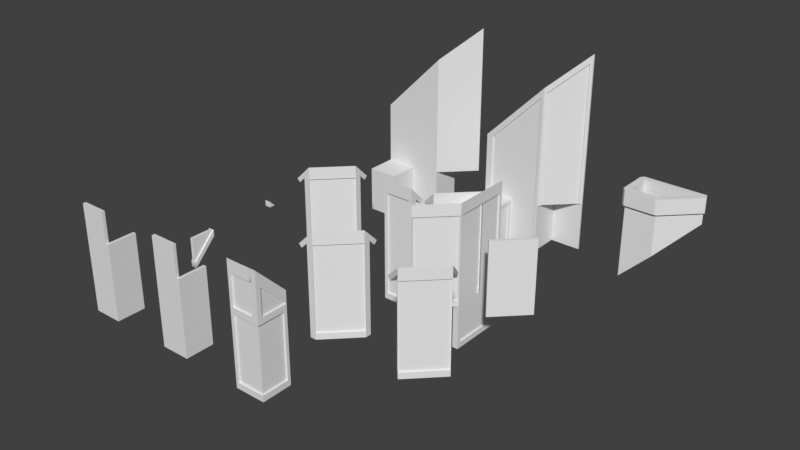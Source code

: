 # Source: sorcerer_room_exterior.blend  (saved by Blender 2.79.0; exported with 4.5.12 LTS)
import bpy
from mathutils import Matrix  # noqa: F401  (used for matrix-valued properties, if any)

bpy.ops.wm.read_factory_settings(use_empty=True)
scene = bpy.context.scene
scene.name = 'Scene'

# ---- collections
col_collection_1 = bpy.data.collections.new('Collection 1'); scene.collection.children.link(col_collection_1)
col_collection_20 = bpy.data.collections.new('Collection 20'); scene.collection.children.link(col_collection_20)
col_collection_20.hide_render = True
col_collection_20.hide_viewport = True

# ---- materials (node trees are filled in below, after node groups)
mat_wall = bpy.data.materials.new('Wall')
mat_wood = bpy.data.materials.new('Wood')
mat_stone = bpy.data.materials.new('Stone')
mat_roofred = bpy.data.materials.new('RoofRed')
mat_wood_1 = bpy.data.materials.new('Wood')
mat_wall_1 = bpy.data.materials.new('Wall')
mat_stone_1 = bpy.data.materials.new('Stone')
mat_roofred_1 = bpy.data.materials.new('RoofRed')
mat_stonedark = bpy.data.materials.new('StoneDark')

# ---- material node trees

# ---- world
world_world = bpy.data.worlds.new('World'); scene.world = world_world
world_world.color = (0.05088, 0.05088, 0.05088)
world_world.use_sun_shadow = False
world_world.sun_shadow_jitter_overblur = 0.0
world_world.cycles.sampling_method = 'MANUAL'

# ---- meshes
me_sr_fireplacewall_3x2x6_5_b = bpy.data.meshes.new('_sr_FirePlaceWall_3x2x6.5_B')
me_sr_fireplacewall_3x2x6_5_b.from_pydata([(0.0, -1.0, 0.0), (0.0, 0.0, 0.0), (2.0, 0.0, 5.5), (1.0, -1.0, 0.0), (1.9, -1.0, 5.159), (0.0, -2.0, 0.0), (2.0, 0.0, 1.6), (1.9, -1.0, 1.6), (1.0, -2.0, 0.0), (2.0, 0.0, 0.0), (1.9, -1.0, 0.0), (0.0, 0.0, 3.5), (0.1, -1.0, 3.359), (2.929, -0.07071, 6.207), (2.929, -0.07071, 1.6), (0.1, -1.0, 1.5), (1.0, -1.1, 1.4), (0.1, -2.0, 1.4), (0.9, -2.0, 1.4), (0.1, -2.0, 0.0), (0.9, -2.0, 0.0), (0.0, -2.0, 1.5), (1.0, -1.9, 1.4), (1.0, -1.9, 0.0), (1.0, -1.1, 0.0), (1.0, -1.0, 1.5), (1.0, -2.0, 1.5), (0.1, -1.95, 0.0), (0.9, -1.95, 0.0), (0.1, -1.95, 1.4), (0.9, -1.95, 1.4), (0.95, -1.1, 0.0), (0.95, -1.9, 0.0), (0.95, -1.1, 1.4), (0.95, -1.9, 1.4), (2.0, -1.0, 0.0), (2.071, -0.9293, 1.6), (2.071, -0.9293, 5.348), (0.0, -1.0, 3.5), (0.0, -1.0, 1.5), (1.9, -0.95, 0.0), (1.9, -0.95, 1.6), (1.9, -0.95, 5.159), (0.1, -0.95, 3.359), (1.0, -0.95, 0.0), (0.1, -0.95, 1.5), (1.0, -0.95, 1.5), (2.0, -1.0, 5.5), (2.0, -1.0, 1.6), (3.0, 0.0, 6.5), (3.0, 0.0, 1.6), (2.035, -0.8939, 5.348), (2.035, -0.8939, 1.6), (2.894, -0.03536, 6.207), (2.894, -0.03536, 1.6), (2.0, 0.05, 5.5), (2.0, 0.05, 1.6), (2.0, 0.05, 0.0), (0.0, 0.05, 3.5), (0.0, 0.05, 0.0), (3.0, 0.05, 6.5), (3.0, 0.05, 1.6), (3.0, 0.0, 1.6), (3.0, 0.05, 1.6), (3.0, 0.0, 0.0), (3.0, 0.05, 0.0), (0.2, -1.0, 3.459), (0.2, -1.0, 1.5), (0.2, -0.95, 3.459), (0.2, -0.95, 1.5)], [], [(9, 1, 59, 57), (11, 1, 0, 39, 38), (1, 11, 58, 59), (20, 18, 30, 28), (11, 38, 47, 2), (9, 6, 48, 35), (2, 47, 49), (50, 6, 56, 61), (56, 57, 59, 58, 55), (39, 21, 26, 25), (3, 0, 39, 25), (22, 23, 32, 34), (0, 5, 21, 39), (17, 18, 26, 21), (18, 20, 8, 26), (19, 17, 21, 5), (22, 16, 25, 26), (23, 22, 26, 8), (16, 24, 3, 25), (27, 28, 30, 29), (17, 19, 27, 29), (18, 17, 29, 30), (32, 31, 33, 34), (24, 16, 33, 31), (16, 22, 34, 33), (5, 0, 3, 24, 31, 32, 23, 8, 20, 28, 27, 19), (10, 7, 41, 40), (7, 10, 35, 48), (4, 7, 48, 47), (12, 4, 47, 38), (15, 12, 38, 39), (25, 15, 39), (44, 40, 41, 42, 43, 45, 46), (15, 25, 46, 45), (7, 4, 42, 41), (25, 3, 44, 46), (45, 43, 68, 69), (4, 12, 43, 42), (36, 37, 47, 48), (13, 14, 50, 49), (37, 13, 49, 47), (55, 60, 61, 56), (52, 54, 53, 51), (14, 13, 53, 54), (13, 37, 51, 53), (37, 36, 52, 51), (2, 49, 60, 55), (49, 50, 61, 60), (57, 56, 63, 65), (11, 2, 55, 58), (62, 64, 65, 63), (9, 57, 65, 64), (56, 6, 62, 63), (6, 9, 64, 62), (6, 50, 14, 54, 52, 36, 48), (1, 9, 35, 10, 40, 44, 3, 0), (66, 67, 69, 68), (43, 12, 66, 68), (12, 15, 67, 66), (15, 45, 69, 67)])
me_sr_fireplacewall_3x2x6_5_b.polygons.foreach_set('material_index', [0, 0, 0, 1, 0, 0, 0, 0, 0, 1, 0, 1, 0, 1, 1, 1, 1, 1, 1, 0, 1, 1, 0, 1, 1, 0, 1, 1, 1, 1, 1, 0, 0, 1, 1, 1, 0, 1, 1, 1, 1, 0, 0, 1, 1, 1, 0, 1, 0, 0, 1, 0, 0, 0, 0, 0, 1, 1, 1, 1])
me_sr_fireplacewall_3x2x6_5_b.materials.append(mat_wall)
me_sr_fireplacewall_3x2x6_5_b.materials.append(mat_wood)
me_sr_fireplacewall_3x2x6_5_b.use_remesh_preserve_volume = False
me_sr_fireplacewall_3x2x6_5_b.use_remesh_preserve_attributes = False
me_sr_fireplacewall_3x2x6_5_b.use_mirror_vertex_groups = False
me_sr_fireplacewall_3x2x6_5_b.update()
me_sr_fireplacewall_3x2x6_5_a = bpy.data.meshes.new('_sr_FirePlaceWall_3x2x6.5_A')
me_sr_fireplacewall_3x2x6_5_a.from_pydata([(0.0, -1.0, 0.0), (1.0, 0.0, 4.5), (0.0, 0.0, 0.0), (2.0, 0.0, 5.5), (1.0, -1.0, 0.0), (2.0, -1.0, 5.5), (1.0, 0.0, 0.0), (1.0, -1.0, 4.5), (0.0, -2.0, 0.0), (2.0, 0.0, 1.6), (2.0, -1.0, 1.6), (1.0, -2.0, 0.0), (1.0, 0.0, 1.6), (2.0, 0.0, 0.0), (2.0, -1.0, 0.0), (1.0, -1.0, 1.6), (0.0, 0.0, 3.5), (0.0, -1.0, 3.5), (1.0, 0.0, 4.5), (1.0, -1.0, 4.5), (3.0, 0.0, 6.5), (3.0, 0.0, 1.6), (0.0, -1.0, 1.5), (1.0, -1.0, 1.5), (0.0, -2.0, 1.5), (1.0, -2.0, 1.5)], [], [(2, 16, 18, 6), (10, 21, 20, 5), (10, 5, 7, 15), (0, 17, 16, 2), (4, 19, 17, 0), (16, 17, 19, 18), (6, 12, 9, 13), (8, 11, 25, 24), (12, 1, 3, 9), (14, 10, 15, 4), (15, 7, 1, 12), (4, 15, 12, 6), (7, 5, 3, 1), (13, 9, 10, 14), (6, 18, 19, 4), (3, 5, 20), (3, 20, 21, 9), (9, 21, 10), (22, 24, 25, 23), (4, 0, 22, 23), (11, 4, 23, 25), (0, 8, 24, 22)])
me_sr_fireplacewall_3x2x6_5_a.materials.append(mat_wall)
me_sr_fireplacewall_3x2x6_5_a.use_remesh_preserve_volume = False
me_sr_fireplacewall_3x2x6_5_a.use_remesh_preserve_attributes = False
me_sr_fireplacewall_3x2x6_5_a.use_mirror_vertex_groups = False
me_sr_fireplacewall_3x2x6_5_a.update()
me_sr_wallturnoct_2x3x5_4_b = bpy.data.meshes.new('sr_WallTurnOct_2x3x5.4_B')
me_sr_wallturnoct_2x3x5_4_b.from_pydata([(-0.15, 1.0, 0.0), (-0.05, 1.0, 0.0), (-0.15, 1.0, 2.5), (-0.05, 1.0, 2.5), (-0.15, 2.0, 0.0), (-0.05, 2.0, 0.0), (-0.15, 2.0, 2.5), (-0.05, 2.0, 2.5), (0.0, 0.1, 1.49e-08), (-0.2, 0.1, 1.49e-08), (-0.2, 1.9, 1.49e-08), (4.036e-07, 1.9, 1.49e-08), (-4.768e-07, 0.1, 0.1111), (-0.2, 0.1, 0.1111), (-0.2, 1.9, 0.1111), (-7.321e-08, 1.9, 0.1111), (-0.05, 0.1, 1.49e-08), (-0.15, 0.1, 1.49e-08), (-0.15, 1.9, 1.49e-08), (-0.05, 1.9, 1.49e-08), (-0.05, 0.1, 0.1111), (-0.15, 0.1, 0.1111), (-0.15, 1.9, 0.1111), (-0.05, 1.9, 0.1111), (-0.4, -3.401e-07, 2.389), (-0.5, 1.411e-07, 2.444), (-3.576e-07, -4.768e-07, 2.722), (-2.384e-07, -3.576e-07, 2.611), (-0.4, 1.0, 2.389), (-0.5, 1.0, 2.444), (-0.5, 2.0, 2.444), (-0.4, 2.0, 2.389), (-3.576e-07, 1.0, 2.722), (-7.55e-08, 2.0, 2.722), (-2.384e-07, 1.0, 2.611), (4.371e-08, 2.0, 2.611), (-0.2, -6.978e-07, 2.5), (-0.2, 2.0, 2.5), (1.629e-07, 2.0, 2.5), (-0.2, 2.0, 0.0), (4.632e-07, 2.0, 0.0), (-4.172e-07, 1.9, 2.5), (-0.2, 1.9, 2.5), (-0.05, 1.9, 2.5), (-0.15, 1.9, 2.5), (0.0, 0.0, 0.0), (-0.2, 8.742e-09, 0.0), (-4.768e-07, -4.768e-07, 2.5), (-0.2, 0.1, 2.5), (-7.321e-08, 0.1, 2.5), (-0.05, 2.186e-09, 0.0), (-0.15, 6.557e-09, 0.0), (-0.05, -1.766e-07, 2.5), (-0.15, 4.238e-07, 2.5), (-0.15, 0.1, 2.5), (-0.05, 0.1, 2.5), (-1.141, -0.8586, 0.8333), (8.345e-07, 5.364e-07, 0.8333), (-0.1414, 0.1414, 0.8333), (-1.141, -0.8586, 2.5), (-0.1414, 0.1414, 2.5), (-1.035, -0.9646, 0.8333), (-0.03535, 0.03536, 0.8333), (-1.035, -0.9646, 2.5), (-0.03535, 0.03536, 2.5), (-1.106, -0.8939, 0.8333), (-0.1061, 0.1061, 0.8333), (-1.106, -0.8939, 2.5), (-0.1061, 0.1061, 2.5), (-1.0, -1.0, 2.722), (-1.5, -0.7929, 2.444), (-1.4, -0.8343, 2.389), (-0.2071, 0.5, 2.444), (-0.1657, 0.4, 2.389), (-1.0, -1.0, 2.611), (-1.0, -1.0, 2.5), (-1.0, -1.0, 0.9444), (8.345e-07, 5.364e-07, 0.9444), (-0.03535, 0.03536, 0.9444), (-1.035, -0.9646, 0.9444), (-1.106, -0.8939, 0.9444), (-0.1061, 0.1061, 0.9444), (-1.141, -0.8586, 0.9444), (-0.1414, 0.1414, 0.9444), (-1.9, -0.8, 0.8333), (-1.1, -0.8, 0.8333), (-1.1, -1.0, 0.8333), (-1.9, -1.0, 0.9444), (-1.9, -0.8, 0.9444), (-1.1, -0.8, 0.9444), (-1.1, -1.0, 0.9444), (-1.9, -0.85, 0.8333), (-1.1, -0.85, 0.8333), (-1.1, -0.95, 0.8333), (-1.9, -0.95, 0.9444), (-1.9, -0.85, 0.9444), (-1.1, -0.85, 0.9444), (-1.1, -0.95, 0.9444), (-2.0, -0.6, 2.667), (-2.0, -0.5, 2.722), (-1.0, -0.5, 2.722), (-1.0, -0.6, 2.667), (-2.0, -1.0, 3.0), (-1.0, -1.0, 3.0), (-2.0, -1.0, 2.889), (-1.0, -1.0, 2.889), (-2.0, -0.8, 2.778), (-2.0, -1.0, 2.778), (-1.0, -0.8, 2.778), (-1.0, -1.0, 2.778), (-1.0, -0.8, 0.8333), (-1.0, -1.0, 0.8333), (-1.1, -1.0, 2.778), (-1.1, -0.8, 2.778), (-1.0, -0.95, 0.8333), (-1.1, -0.95, 2.778), (-1.1, -0.85, 2.778), (-2.0, -1.0, 0.8333), (-2.0, -0.8, 0.8333), (-1.9, -1.0, 0.8333), (-1.9, -0.8, 2.778), (-1.9, -1.0, 2.778), (-2.0, -0.85, 0.8333), (-1.9, -0.95, 0.8333), (-1.9, -0.85, 2.778), (-1.9, -0.95, 2.778), (-1.0, -0.85, 0.8333), (-2.0, -0.95, 0.8333), (-1.0, -0.85, 2.778), (-1.0, -0.95, 2.778), (-2.0, -0.95, 2.778), (-2.0, -0.85, 2.778), (-0.1561, 0.05607, 0.8333), (-0.1914, 0.09142, 0.9444), (-0.1561, 0.05607, 0.9444), (-0.1914, 0.09142, 0.8333)], [(57, 58), (75, 59), (111, 56), (47, 60)], [(0, 1, 50, 51), (2, 53, 52, 3), (0, 2, 3, 1), (1, 3, 52, 50), (50, 52, 53, 51), (2, 0, 51, 53), (4, 5, 1, 0), (6, 2, 3, 7), (4, 6, 7, 5), (5, 7, 3, 1), (6, 4, 0, 2), (17, 9, 10, 18), (21, 22, 14, 13), (16, 8, 12, 20), (18, 10, 14, 22), (12, 8, 11, 15), (10, 9, 13, 14), (11, 19, 23, 15), (9, 17, 21, 13), (12, 15, 23, 20), (23, 19, 16, 20), (22, 21, 17, 18), (8, 16, 19, 11), (29, 25, 26, 32), (24, 25, 29, 28), (26, 25, 24, 27), (28, 34, 27, 24), (26, 27, 34, 32), (30, 29, 32, 33), (28, 29, 30, 31), (32, 29, 28, 34), (31, 35, 34, 28), (30, 33, 35, 31), (32, 34, 35, 33), (27, 47, 38, 35), (47, 36, 37, 38), (35, 37, 36, 27), (38, 37, 35), (36, 47, 27), (18, 10, 39, 4), (44, 6, 37, 42), (19, 11, 41, 43), (4, 39, 37, 6), (41, 11, 40, 38), (39, 10, 42, 37), (40, 5, 7, 38), (10, 18, 44, 42), (41, 38, 7, 43), (7, 5, 19, 43), (6, 44, 18, 4), (11, 19, 5, 40), (51, 46, 9, 17), (53, 54, 48, 36), (50, 45, 47, 52), (17, 9, 48, 54), (47, 45, 8, 49), (9, 46, 36, 48), (8, 16, 55, 49), (46, 51, 53, 36), (47, 49, 55, 52), (55, 16, 50, 52), (54, 53, 51, 17), (45, 50, 16, 8), (56, 59, 67, 65), (66, 62, 61, 65, 132), (47, 64, 62, 57), (62, 64, 63, 61), (75, 111, 61, 63), (66, 132, 65, 67, 68), (68, 67, 63, 64), (60, 58, 66, 68), (73, 27, 74, 71), (71, 70, 72, 73), (70, 69, 26, 72), (74, 69, 70, 71), (27, 73, 72, 26), (69, 74, 27, 26), (47, 27, 74, 75), (77, 78, 79, 76), (61, 111, 76, 79), (133, 82, 80, 134), (62, 61, 79, 78), (135, 56, 82, 133), (57, 111, 61, 62), (135, 132, 65, 56), (66, 58, 83, 81), (132, 66, 81, 134), (57, 62, 78, 77), (111, 57, 77, 76), (56, 65, 80, 82), (91, 84, 85, 92), (95, 96, 89, 88), (123, 119, 87, 94), (92, 85, 89, 96), (87, 119, 86, 90), (85, 84, 88, 89), (86, 93, 97, 90), (84, 91, 95, 88), (87, 90, 97, 94), (97, 93, 123, 94), (96, 95, 91, 92), (119, 123, 93, 86), (100, 99, 102, 103), (98, 99, 100, 101), (102, 99, 98, 104), (101, 105, 104, 98), (100, 103, 105, 101), (102, 104, 105, 103), (104, 107, 109, 105), (107, 106, 108, 109), (105, 108, 106, 104), (109, 108, 105), (106, 107, 104), (92, 85, 110, 126), (116, 128, 108, 113), (93, 86, 112, 115), (126, 110, 108, 128), (112, 86, 111, 109), (110, 85, 113, 108), (111, 114, 129, 109), (85, 92, 116, 113), (112, 109, 129, 115), (129, 114, 93, 115), (128, 116, 92, 126), (86, 93, 114, 111), (122, 118, 84, 91), (131, 124, 120, 106), (127, 117, 107, 130), (91, 84, 120, 124), (107, 117, 119, 121), (84, 118, 106, 120), (119, 123, 125, 121), (118, 122, 131, 106), (107, 121, 125, 130), (125, 123, 127, 130), (124, 131, 122, 91), (117, 127, 123, 119), (126, 114, 127, 122), (128, 131, 130, 129), (126, 128, 129, 114), (114, 129, 130, 127), (127, 130, 131, 122), (128, 126, 122, 131), (65, 132, 134, 80)])
me_sr_wallturnoct_2x3x5_4_b.polygons.foreach_set('material_index', [2, 0, 1, 0, 1, 0, 2, 0, 1, 0, 0, 2, 2, 2, 2, 2, 2, 2, 2, 2, 2, 2, 2, 3, 3, 3, 3, 3, 3, 3, 3, 3, 3, 3, 1, 1, 1, 1, 1, 2, 1, 1, 1, 1, 1, 1, 1, 1, 1, 1, 2, 2, 1, 1, 1, 1, 1, 1, 1, 1, 1, 1, 2, 1, 2, 1, 0, 1, 0, 0, 1, 3, 3, 3, 3, 3, 3, 1, 2, 2, 2, 2, 2, 2, 2, 2, 2, 2, 2, 2, 2, 2, 2, 2, 2, 2, 2, 2, 2, 2, 2, 2, 3, 3, 3, 3, 3, 3, 1, 1, 1, 1, 1, 2, 1, 1, 1, 1, 1, 1, 1, 1, 1, 1, 2, 2, 1, 1, 1, 1, 1, 1, 1, 1, 1, 1, 2, 2, 0, 1, 0, 1, 0, 2])
me_sr_wallturnoct_2x3x5_4_b.materials.append(mat_wall)
me_sr_wallturnoct_2x3x5_4_b.materials.append(mat_wood)
me_sr_wallturnoct_2x3x5_4_b.materials.append(mat_stone)
me_sr_wallturnoct_2x3x5_4_b.materials.append(mat_roofred)
me_sr_wallturnoct_2x3x5_4_b.use_remesh_preserve_volume = False
me_sr_wallturnoct_2x3x5_4_b.use_remesh_preserve_attributes = False
me_sr_wallturnoct_2x3x5_4_b.use_mirror_vertex_groups = False
me_sr_wallturnoct_2x3x5_4_b.update()
me_sr_walloctwroof_1_5x1_5x3_b_006 = bpy.data.meshes.new('sr_WallOctwRoof_1.5x1.5x3_B.006')
me_sr_walloctwroof_1_5x1_5x3_b_006.from_pydata([(1.609e-06, 1.192e-07, 0.0), (-0.1414, 0.1414, 0.0), (1.0, 1.0, 0.0), (0.8586, 1.141, 0.0), (-0.1414, 0.1414, 3.0), (0.8586, 1.141, 3.0), (-0.03535, 0.03536, 0.0), (0.9646, 1.035, 0.0), (-0.03535, 0.03536, 3.0), (0.9646, 1.035, 3.0), (-0.1061, 0.1061, 0.0), (0.8939, 1.106, 0.0), (-0.1061, 0.1061, 3.0), (0.8939, 1.106, 3.0), (2.842e-14, -5.96e-07, 3.4), (-0.5, 0.2071, 2.9), (-0.4, 0.1657, 2.8), (1.0, 1.0, 3.4), (0.7929, 1.5, 2.9), (0.8343, 1.4, 2.8), (1.0, 1.0, 3.2), (2.384e-07, -7.153e-07, 3.2), (4.172e-07, -5.96e-07, 3.0), (1.0, 1.0, 3.0), (1.609e-06, 1.192e-07, 0.2), (1.0, 1.0, 0.2), (0.9646, 1.035, 0.2), (-0.03535, 0.03536, 0.2), (-0.1061, 0.1061, 0.2), (0.8939, 1.106, 0.2), (-0.1414, 0.1414, 0.2), (0.8586, 1.141, 0.2)], [(0, 1), (2, 3), (22, 4), (23, 5)], [(1, 4, 12, 10), (11, 7, 6, 10), (23, 9, 7, 2), (7, 9, 8, 6), (22, 0, 6, 8), (11, 10, 12, 13), (13, 12, 8, 9), (5, 3, 11, 13), (19, 20, 21, 16), (16, 15, 18, 19), (15, 14, 17, 18), (21, 14, 15, 16), (20, 19, 18, 17), (14, 21, 20, 17), (23, 20, 21, 22), (25, 26, 27, 24), (6, 0, 24, 27), (31, 30, 28, 29), (7, 6, 27, 26), (3, 1, 30, 31), (2, 0, 6, 7), (3, 11, 10, 1), (11, 3, 31, 29), (10, 11, 29, 28), (2, 7, 26, 25), (0, 2, 25, 24), (1, 10, 28, 30)])
me_sr_walloctwroof_1_5x1_5x3_b_006.polygons.foreach_set('material_index', [0, 2, 0, 1, 0, 1, 1, 0, 3, 3, 3, 3, 3, 3, 0, 2, 2, 2, 2, 2, 2, 2, 2, 2, 2, 2, 2])
me_sr_walloctwroof_1_5x1_5x3_b_006.materials.append(mat_wood)
me_sr_walloctwroof_1_5x1_5x3_b_006.materials.append(mat_wall)
me_sr_walloctwroof_1_5x1_5x3_b_006.materials.append(mat_stone)
me_sr_walloctwroof_1_5x1_5x3_b_006.materials.append(mat_roofred)
me_sr_walloctwroof_1_5x1_5x3_b_006.use_remesh_preserve_volume = False
me_sr_walloctwroof_1_5x1_5x3_b_006.use_remesh_preserve_attributes = False
me_sr_walloctwroof_1_5x1_5x3_b_006.use_mirror_vertex_groups = False
me_sr_walloctwroof_1_5x1_5x3_b_006.update()
me_walloct_1_2x1_2x2_5_b = bpy.data.meshes.new('WallOct_1.2x1.2x2.5_B')
me_walloct_1_2x1_2x2_5_b.from_pydata([(-0.03535, 0.03536, 0.0), (0.9646, 1.035, 0.0), (-0.03535, 0.03536, 2.5), (0.9646, 1.035, 2.5), (-0.1061, 0.1061, 0.0), (0.8939, 1.106, 0.0), (-0.1061, 0.1061, 2.5), (0.8939, 1.106, 2.5)], [], [(6, 4, 0, 2), (5, 1, 0, 4), (7, 3, 1, 5), (1, 3, 2, 0), (5, 4, 6, 7), (7, 6, 2, 3)])
me_walloct_1_2x1_2x2_5_b.polygons.foreach_set('material_index', [0, 2, 0, 1, 1, 0])
me_walloct_1_2x1_2x2_5_b.materials.append(mat_wood)
me_walloct_1_2x1_2x2_5_b.materials.append(mat_wall)
me_walloct_1_2x1_2x2_5_b.materials.append(mat_stone)
me_walloct_1_2x1_2x2_5_b.use_remesh_preserve_volume = False
me_walloct_1_2x1_2x2_5_b.use_remesh_preserve_attributes = False
me_walloct_1_2x1_2x2_5_b.use_mirror_vertex_groups = False
me_walloct_1_2x1_2x2_5_b.update()
me_sr_walloctwroof_1_5x1_5x3_b_003 = bpy.data.meshes.new('sr_WallOctwRoof_1.5x1.5x3_B.003')
me_sr_walloctwroof_1_5x1_5x3_b_003.from_pydata([(1.609e-06, 1.192e-07, 0.0), (-0.1414, 0.1414, 0.0), (-0.1988, 0.08237, 1.937e-07), (1.0, 1.0, 0.0), (0.8586, 1.141, 0.0), (0.9176, 1.199, 1.937e-07), (-0.1414, 0.1414, 3.0), (0.8586, 1.141, 3.0), (-0.03535, 0.03536, 0.0), (0.9646, 1.035, 0.0), (-0.03535, 0.03536, 3.0), (0.9646, 1.035, 3.0), (-0.1061, 0.1061, 0.0), (0.8939, 1.106, 0.0), (-0.1061, 0.1061, 3.0), (0.8939, 1.106, 3.0), (2.842e-14, -5.96e-07, 3.4), (-0.5, 0.2071, 2.9), (-0.4, 0.1657, 2.8), (1.0, 1.0, 3.4), (0.7929, 1.5, 2.9), (0.8343, 1.4, 2.8), (1.0, 1.0, 3.2), (2.384e-07, -7.153e-07, 3.2), (4.172e-07, -5.96e-07, 3.0), (-0.1988, 0.08237, 3.0), (1.0, 1.0, 3.0), (0.9176, 1.199, 3.0), (1.609e-06, 1.192e-07, 0.2), (1.0, 1.0, 0.2), (0.9646, 1.035, 0.2), (-0.03535, 0.03536, 0.2), (-0.1061, 0.1061, 0.2), (0.8939, 1.106, 0.2), (-0.1414, 0.1414, 0.2), (0.8586, 1.141, 0.2)], [], [(5, 4, 7, 27), (2, 0, 24, 25), (5, 27, 26, 3), (1, 6, 14, 12), (2, 25, 6, 1), (13, 9, 8, 12), (26, 11, 9, 3), (6, 25, 24), (26, 27, 7), (3, 4, 5), (1, 0, 2), (9, 11, 10, 8), (24, 0, 8, 10), (13, 12, 14, 15), (15, 14, 10, 11), (7, 4, 13, 15), (21, 22, 23, 18), (18, 17, 20, 21), (17, 16, 19, 20), (23, 16, 17, 18), (22, 21, 20, 19), (16, 23, 22, 19), (22, 27, 25, 23), (27, 26, 24, 25), (26, 22, 23, 24), (29, 30, 31, 28), (8, 0, 28, 31), (35, 34, 32, 33), (9, 8, 31, 30), (4, 1, 34, 35), (3, 0, 8, 9), (4, 13, 12, 1), (13, 4, 35, 33), (12, 13, 33, 32), (3, 9, 30, 29), (0, 3, 29, 28), (1, 12, 32, 34), (26, 27, 22), (25, 24, 23)])
me_sr_walloctwroof_1_5x1_5x3_b_003.polygons.foreach_set('material_index', [0, 0, 0, 0, 0, 2, 0, 0, 0, 2, 2, 1, 0, 1, 1, 0, 3, 3, 3, 3, 3, 3, 0, 0, 0, 2, 2, 2, 2, 2, 2, 2, 2, 2, 2, 2, 2, 0, 0])
me_sr_walloctwroof_1_5x1_5x3_b_003.materials.append(mat_wood_1)
me_sr_walloctwroof_1_5x1_5x3_b_003.materials.append(mat_wall_1)
me_sr_walloctwroof_1_5x1_5x3_b_003.materials.append(mat_stone_1)
me_sr_walloctwroof_1_5x1_5x3_b_003.materials.append(mat_roofred_1)
me_sr_walloctwroof_1_5x1_5x3_b_003.use_remesh_preserve_volume = False
me_sr_walloctwroof_1_5x1_5x3_b_003.use_remesh_preserve_attributes = False
me_sr_walloctwroof_1_5x1_5x3_b_003.use_mirror_vertex_groups = False
me_sr_walloctwroof_1_5x1_5x3_b_003.update()
me_wallwroof_0_2x2x4_5_b = bpy.data.meshes.new('WallwRoof_0.2x2x4.5_B')
me_wallwroof_0_2x2x4_5_b.from_pydata([], [], [])
me_wallwroof_0_2x2x4_5_b.materials.append(None)
me_wallwroof_0_2x2x4_5_b.materials.append(None)
me_wallwroof_0_2x2x4_5_b.materials.append(None)
me_wallwroof_0_2x2x4_5_b.materials.append(None)
me_wallwroof_0_2x2x4_5_b.update()
me_wallwroof_0_2x1x3_5_b = bpy.data.meshes.new('WallwRoof_0.2x1x3.5_B')
me_wallwroof_0_2x1x3_5_b.from_pydata([], [], [])
me_wallwroof_0_2x1x3_5_b.materials.append(None)
me_wallwroof_0_2x1x3_5_b.materials.append(None)
me_wallwroof_0_2x1x3_5_b.materials.append(None)
me_wallwroof_0_2x1x3_5_b.materials.append(None)
me_wallwroof_0_2x1x3_5_b.update()
me_sr_walloctwroof_1_5x1_5x3_b = bpy.data.meshes.new('sr_WallOctwRoof_1.5x1.5x3_B')
me_sr_walloctwroof_1_5x1_5x3_b.from_pydata([(1.609e-06, 1.192e-07, 0.0), (-0.1414, 0.1414, 0.0), (-0.2, 1.733e-07, 0.0), (-0.1988, 0.08237, 1.937e-07), (1.0, 1.0, 0.0), (1.0, 1.2, 0.0), (0.8586, 1.141, 0.0), (0.9176, 1.199, 1.937e-07), (-0.1414, 0.1414, 3.0), (0.8586, 1.141, 3.0), (-0.03535, 0.03536, 0.0), (0.9646, 1.035, 0.0), (-0.03535, 0.03536, 3.0), (0.9646, 1.035, 3.0), (-0.1061, 0.1061, 0.0), (0.8939, 1.106, 0.0), (-0.1061, 0.1061, 3.0), (0.8939, 1.106, 3.0), (2.842e-14, -5.96e-07, 3.4), (-0.5, -4.013e-07, 2.9), (-0.4, -7.264e-07, 2.8), (-0.5, 0.2071, 2.9), (-0.4, 0.1657, 2.8), (1.0, 1.4, 2.8), (1.0, 1.5, 2.9), (1.0, 1.0, 3.4), (0.7929, 1.5, 2.9), (0.8343, 1.4, 2.8), (1.0, 1.0, 3.2), (2.384e-07, -7.153e-07, 3.2), (4.172e-07, -5.96e-07, 3.0), (-0.2, -6.612e-07, 3.0), (-0.1988, 0.08237, 3.0), (1.0, 1.2, 3.0), (1.0, 1.0, 3.0), (0.9176, 1.199, 3.0), (1.609e-06, 1.192e-07, 0.2), (1.0, 1.0, 0.2), (0.9646, 1.035, 0.2), (-0.03535, 0.03536, 0.2), (-0.1061, 0.1061, 0.2), (0.8939, 1.106, 0.2), (-0.1414, 0.1414, 0.2), (0.8586, 1.141, 0.2)], [], [(3, 2, 31, 32), (7, 6, 9, 35), (3, 0, 30, 32), (0, 30, 31, 2), (7, 35, 34, 4), (5, 33, 34, 4), (1, 8, 16, 14), (3, 32, 8, 1), (15, 11, 10, 14), (7, 35, 33, 5), (34, 13, 11, 4), (8, 32, 30), (34, 35, 9), (5, 4, 7), (4, 6, 7), (1, 0, 3), (0, 2, 3), (11, 13, 12, 10), (30, 0, 10, 12), (15, 14, 16, 17), (17, 16, 12, 13), (9, 6, 15, 17), (27, 28, 29, 22), (20, 19, 21, 22), (29, 18, 19, 20), (21, 19, 18), (22, 21, 26, 27), (23, 27, 26, 24), (21, 18, 25, 26), (27, 23, 28), (22, 29, 20), (25, 24, 26), (25, 28, 23, 24), (18, 29, 28, 25), (31, 30, 29), (30, 31, 32), (35, 28, 33), (28, 35, 32, 29), (31, 29, 32), (33, 28, 34), (33, 34, 35), (35, 34, 30, 32), (34, 28, 29, 30), (37, 38, 39, 36), (10, 0, 36, 39), (43, 42, 40, 41), (11, 10, 39, 38), (6, 1, 42, 43), (4, 0, 10, 11), (6, 15, 14, 1), (15, 6, 43, 41), (14, 15, 41, 40), (4, 11, 38, 37), (0, 4, 37, 36), (1, 14, 40, 42)])
me_sr_walloctwroof_1_5x1_5x3_b.polygons.foreach_set('material_index', [0, 0, 0, 0, 0, 0, 0, 0, 2, 0, 0, 0, 0, 2, 2, 2, 2, 1, 0, 1, 1, 0, 3, 3, 3, 3, 3, 3, 3, 3, 3, 3, 3, 3, 0, 0, 0, 0, 0, 0, 0, 0, 0, 2, 2, 2, 2, 2, 2, 2, 2, 2, 2, 2, 2])
me_sr_walloctwroof_1_5x1_5x3_b.materials.append(mat_wood)
me_sr_walloctwroof_1_5x1_5x3_b.materials.append(mat_wall)
me_sr_walloctwroof_1_5x1_5x3_b.materials.append(mat_stone)
me_sr_walloctwroof_1_5x1_5x3_b.materials.append(mat_roofred)
me_sr_walloctwroof_1_5x1_5x3_b.use_remesh_preserve_volume = False
me_sr_walloctwroof_1_5x1_5x3_b.use_remesh_preserve_attributes = False
me_sr_walloctwroof_1_5x1_5x3_b.use_mirror_vertex_groups = False
me_sr_walloctwroof_1_5x1_5x3_b.update()
me_walloctwroof_1_5x1_5x2_5_b = bpy.data.meshes.new('WallOctwRoof_1.5x1.5x2.5_B')
me_walloctwroof_1_5x1_5x2_5_b.from_pydata([], [], [])
me_walloctwroof_1_5x1_5x2_5_b.materials.append(None)
me_walloctwroof_1_5x1_5x2_5_b.materials.append(None)
me_walloctwroof_1_5x1_5x2_5_b.materials.append(None)
me_walloctwroof_1_5x1_5x2_5_b.materials.append(None)
me_walloctwroof_1_5x1_5x2_5_b.update()
me_sr_logrooftop_0_2x0_2x0_2_b = bpy.data.meshes.new('sr_LogRoofTop_0.2x0.2x0.2_B')
me_sr_logrooftop_0_2x0_2x0_2_b.from_pydata([(-0.2, -3.489e-07, 0.0), (-1.192e-07, -2.384e-07, 0.0), (-0.2, 0.2, 0.0), (1.629e-07, 0.2, 0.0), (-2.384e-07, -3.576e-07, 0.2), (4.371e-08, 0.2, 0.2)], [], [(4, 1, 3, 5), (1, 0, 2, 3), (5, 2, 0, 4), (3, 2, 5), (0, 1, 4)])
me_sr_logrooftop_0_2x0_2x0_2_b.materials.append(mat_wood)
me_sr_logrooftop_0_2x0_2x0_2_b.use_remesh_preserve_volume = False
me_sr_logrooftop_0_2x0_2x0_2_b.use_remesh_preserve_attributes = False
me_sr_logrooftop_0_2x0_2x0_2_b.use_mirror_vertex_groups = False
me_sr_logrooftop_0_2x0_2x0_2_b.update()
me_sr_wallturnwtri2_5_3_5_1x1x4_b = bpy.data.meshes.new('sr_WallTurnwTri2.5-3.5_1x1x4_B')
me_sr_wallturnwtri2_5_3_5_1x1x4_b.from_pydata([(-0.2, 0.2, 0.0), (-0.2, 0.9, 0.2), (-7.321e-08, 0.9, 0.2), (-0.05, 0.05, 0.0), (-0.15, 0.15, 0.0), (-0.15, 0.9, 0.2), (-0.05, 0.9, 0.2), (2.831e-07, -3.129e-07, 8.325e-12), (-0.9, -1.937e-07, 8.325e-12), (-0.9, 0.2, -1.68e-17), (-0.2, 0.2, 0.2), (-4.321e-07, -8.494e-07, 0.2), (-0.9, -1.49e-08, 0.2), (-0.9, 0.2, 0.2), (-0.9, 0.05, 6.244e-12), (-0.9, 0.15, 2.081e-12), (-0.15, 0.15, 0.2), (-0.05, 0.05, 0.2), (-0.9, 0.05, 0.2), (-0.9, 0.15, 0.2), (-0.2, 1.0, 2.7), (2.225e-07, 1.0, 2.7), (-0.2, 1.26e-06, 3.7), (-1.118e-08, 1.252e-06, 3.7), (-0.2, 1.0, 2.9), (2.225e-07, 1.0, 2.9), (-0.2, 1.26e-06, 3.9), (-1.118e-08, 1.252e-06, 3.9), (-0.05, 9.674e-07, 2.5), (-0.2, 1.0, 2.5), (-1.118e-08, 1.252e-06, 3.5), (-0.05, 1.265e-06, 3.5), (-1.0, 9.537e-07, 0.0), (-1.0, 0.2, 0.0), (-1.0, 1.431e-06, 3.5), (-0.9, 0.2, 3.5), (-0.9, 1.023e-06, 3.5), (-1.0, 0.05, 3.5), (-1.0, 0.15, 3.5), (-0.9, 0.15, 3.5), (-0.9, 0.05, 3.5), (5.96e-08, 0.9, -1.49e-08), (-0.2, 0.9, -1.49e-08), (-0.2, 1.0, -1.49e-08), (4.632e-07, 1.0, -1.49e-08), (-4.172e-07, 0.9, 2.5), (-0.2, 0.9, 2.5), (-1.361e-08, 1.0, 2.5), (-0.05, 0.9, -1.49e-08), (-0.15, 0.9, -1.49e-08), (-0.05, 0.9, 2.5), (-0.15, 0.9, 2.5), (-0.2, 0.2, 2.3), (-0.2, 0.9, 2.3), (4.036e-07, 0.9, 2.3), (-0.05, 0.05, 2.3), (-0.15, 0.15, 2.3), (-0.15, 0.9, 2.3), (-0.05, 0.9, 2.3), (2.831e-07, -3.129e-07, 2.3), (-0.9, -1.937e-07, 2.3), (-0.9, 0.2, 2.3), (-0.2, 0.2, 2.5), (-4.321e-07, 0.0, 2.5), (-0.9, -1.49e-08, 2.5), (-0.9, 0.2, 2.5), (-0.9, 0.05, 2.3), (-0.9, 0.15, 2.3), (-0.15, 0.15, 2.5), (-0.05, 0.05, 2.5), (-0.9, 0.05, 2.5), (-0.9, 0.15, 2.5), (-0.05, 1.0, -5.782e-08), (-0.05, 1.0, 2.5), (-1.0, 0.05, -7.458e-08), (-1.0, 0.05, 2.5), (-0.15, 1.0, -6.631e-08), (-0.15, 1.0, 2.5), (-1.0, 0.15, -8.054e-08), (-1.0, 0.15, 2.5), (-0.15, 0.05, 2.5), (-0.15, 0.05, 3.5), (-0.15, 0.15, 3.5), (-1.0, 0.2, 3.5), (-0.15, 0.2, 3.5), (-1.0, 0.4, 3.3), (-1.0, 0.5, 3.4), (-0.15, 0.5, 3.4), (-0.15, 0.4, 3.3), (-1.0, -1.192e-07, 3.9), (-0.15, -4.385e-07, 3.9), (-1.0, -2.384e-07, 3.7), (-0.15, -5.577e-07, 3.7), (-0.2, 2.849e-09, 3.5), (-0.15, -2.849e-09, 3.5), (-0.2, 0.05, 3.45), (-0.15, 0.05, 3.45), (-0.2, 0.05, 2.5), (-0.2, 2.849e-09, 2.5), (-0.15, -2.849e-09, 2.5), (-0.05, 0.15, 2.5), (-0.05, 0.15, 3.35), (2.086e-07, 0.15, 3.35), (1.863e-07, 0.15, 2.5)], [], [(4, 0, 42, 49), (16, 5, 1, 10), (3, 7, 11, 17), (49, 42, 1, 5), (11, 7, 41, 2), (42, 0, 10, 1), (41, 48, 6, 2), (0, 10, 16, 4), (11, 2, 6, 17), (6, 48, 3, 17), (5, 16, 4, 49), (7, 3, 48, 41), (3, 7, 8, 14), (17, 18, 12, 11), (14, 8, 12, 18), (10, 0, 9, 13), (8, 7, 11, 12), (9, 15, 19, 13), (10, 13, 19, 16), (19, 15, 4, 16), (18, 17, 3, 14), (0, 4, 15, 9), (23, 21, 25, 27), (24, 26, 27, 25), (21, 20, 24, 25), (22, 23, 27, 26), (20, 22, 26, 24), (73, 100, 28, 99, 77), (21, 47, 29, 20), (22, 20, 29, 93), (47, 30, 31, 101, 73), (21, 23, 30, 47), (99, 28, 31, 94), (23, 22, 93, 94, 31, 30), (99, 94, 77), (101, 100, 73), (78, 33, 9, 15), (38, 39, 35, 83), (74, 32, 34, 37), (15, 9, 35, 39), (34, 32, 8, 36), (9, 33, 83, 35), (8, 14, 40, 36), (33, 78, 38, 83), (34, 36, 40, 37), (40, 14, 74, 37), (39, 38, 78, 15), (32, 74, 14, 8), (49, 42, 43, 76), (51, 77, 29, 46), (48, 41, 45, 50), (76, 43, 29, 77), (45, 41, 44, 47), (43, 42, 46, 29), (44, 72, 73, 47), (42, 49, 51, 46), (45, 47, 73, 50), (73, 72, 48, 50), (77, 51, 49, 76), (41, 48, 72, 44), (56, 52, 53, 57), (68, 51, 46, 62), (55, 59, 63, 69), (57, 53, 46, 51), (63, 59, 54, 45), (53, 52, 62, 46), (54, 58, 50, 45), (52, 62, 68, 56), (63, 45, 50, 69), (50, 58, 55, 69), (51, 68, 56, 57), (59, 55, 58, 54), (55, 59, 60, 66), (69, 70, 64, 63), (66, 60, 64, 70), (62, 52, 61, 65), (60, 59, 63, 64), (61, 67, 71, 65), (62, 65, 71, 68), (71, 67, 56, 68), (70, 69, 55, 66), (52, 56, 67, 61), (72, 73, 69, 3), (3, 69, 80, 75, 74), (77, 76, 4, 68), (68, 4, 78, 79), (73, 72, 76, 77), (75, 79, 78, 74), (68, 69, 73, 77), (79, 75, 37, 38), (4, 76, 72, 3), (4, 3, 74, 78), (68, 80, 69), (81, 82, 38, 37), (75, 80, 81, 37), (68, 79, 38, 82), (80, 68, 82, 81), (91, 34, 94, 92), (34, 83, 84, 94), (92, 84, 83, 91), (94, 84, 92), (83, 34, 91), (87, 86, 89, 90), (85, 86, 87, 88), (89, 86, 85, 91), (88, 92, 91, 85), (87, 90, 92, 88), (89, 91, 92, 90), (95, 29, 77, 96), (77, 94, 96), (93, 29, 95), (95, 96, 80, 97), (98, 97, 80, 99), (94, 93, 98, 99), (96, 94, 99, 80), (93, 95, 97, 98), (31, 28, 63, 30), (30, 63, 103, 102), (101, 31, 30, 102), (100, 101, 102, 103), (28, 100, 103, 63)])
me_sr_wallturnwtri2_5_3_5_1x1x4_b.polygons.foreach_set('material_index', [0, 0, 0, 0, 0, 0, 0, 0, 0, 0, 0, 0, 0, 0, 0, 0, 0, 0, 0, 0, 0, 0, 2, 2, 2, 2, 2, 1, 3, 3, 3, 3, 3, 3, 1, 1, 0, 3, 3, 3, 3, 3, 3, 3, 3, 3, 3, 0, 0, 3, 3, 3, 3, 3, 3, 3, 3, 3, 3, 0, 3, 3, 3, 3, 3, 3, 3, 3, 3, 3, 3, 3, 3, 3, 3, 3, 3, 3, 3, 3, 3, 3, 1, 1, 1, 1, 3, 3, 1, 3, 0, 0, 1, 1, 1, 1, 1, 3, 3, 3, 3, 3, 2, 2, 2, 2, 2, 2, 3, 1, 3, 3, 3, 3, 1, 3, 3, 3, 3, 3, 1])
me_sr_wallturnwtri2_5_3_5_1x1x4_b.materials.append(mat_stone)
me_sr_wallturnwtri2_5_3_5_1x1x4_b.materials.append(mat_wall)
me_sr_wallturnwtri2_5_3_5_1x1x4_b.materials.append(mat_roofred)
me_sr_wallturnwtri2_5_3_5_1x1x4_b.materials.append(mat_wood)
me_sr_wallturnwtri2_5_3_5_1x1x4_b.use_remesh_preserve_volume = False
me_sr_wallturnwtri2_5_3_5_1x1x4_b.use_remesh_preserve_attributes = False
me_sr_wallturnwtri2_5_3_5_1x1x4_b.use_mirror_vertex_groups = False
me_sr_wallturnwtri2_5_3_5_1x1x4_b.update()
me_roofedge_1x0_5x0_6_a = bpy.data.meshes.new('RoofEdge_1x0.5x0.6_A')
me_roofedge_1x0_5x0_6_a.from_pydata([], [], [])
me_roofedge_1x0_5x0_6_a.materials.append(None)
me_roofedge_1x0_5x0_6_a.update()
me_logroofedge_0_2x0_1x0_2_a = bpy.data.meshes.new('LogRoofEdge_0.2x0.1x0.2_A')
me_logroofedge_0_2x0_1x0_2_a.from_pydata([], [], [])
me_logroofedge_0_2x0_1x0_2_a.materials.append(None)
me_logroofedge_0_2x0_1x0_2_a.update()
me_sr_wallturn2_5_3_1x1x3_b = bpy.data.meshes.new('sr_WallTurn2.5-3_1x1x3_B')
me_sr_wallturn2_5_3_1x1x3_b.from_pydata([(-0.05, 1.0, 1.788e-09), (-0.05, 1.0, 2.5), (-0.05, 0.05, -1.498e-08), (-1.0, 0.05, -1.498e-08), (-0.05, 0.05, 2.5), (-1.0, 0.05, 2.5), (-0.15, 1.0, -6.706e-09), (-0.15, 1.0, 2.5), (-0.15, 0.15, -2.094e-08), (-0.15, 0.15, 2.5), (-1.0, 0.15, -2.094e-08), (-1.0, 0.15, 2.5), (-0.15, 0.05, 2.5), (-0.15, 0.05, 3.5), (-1.0, 0.05, 3.5), (-1.0, 0.15, 3.5), (-0.15, 0.15, 3.5)], [], [(0, 1, 4, 2), (2, 4, 12, 5, 3), (7, 6, 8, 9), (9, 8, 10, 11), (1, 0, 6, 7), (5, 11, 10, 3), (9, 4, 1, 7), (11, 5, 14, 15), (8, 6, 0, 2), (8, 2, 3, 10), (9, 12, 4), (13, 16, 15, 14), (5, 12, 13, 14), (9, 11, 15, 16), (12, 9, 16, 13)])
me_sr_wallturn2_5_3_1x1x3_b.polygons.foreach_set('material_index', [0, 0, 0, 0, 1, 1, 0, 1, 2, 2, 0, 0, 0, 0, 0])
me_sr_wallturn2_5_3_1x1x3_b.materials.append(mat_wall)
me_sr_wallturn2_5_3_1x1x3_b.materials.append(mat_wood)
me_sr_wallturn2_5_3_1x1x3_b.materials.append(mat_stone)
me_sr_wallturn2_5_3_1x1x3_b.use_remesh_preserve_volume = False
me_sr_wallturn2_5_3_1x1x3_b.use_remesh_preserve_attributes = False
me_sr_wallturn2_5_3_1x1x3_b.use_mirror_vertex_groups = False
me_sr_wallturn2_5_3_1x1x3_b.update()
me_logwallturn_1x1x0_2_b = bpy.data.meshes.new('LogWallTurn_1x1x0.2_B')
me_logwallturn_1x1x0_2_b.from_pydata([], [], [])
me_logwallturn_1x1x0_2_b.materials.append(None)
me_logwallturn_1x1x0_2_b.update()
me_stonewallturn_1x1x0_2_b = bpy.data.meshes.new('StoneWallTurn_1x1x0.2_B')
me_stonewallturn_1x1x0_2_b.from_pydata([], [], [])
me_stonewallturn_1x1x0_2_b.materials.append(None)
me_stonewallturn_1x1x0_2_b.update()
me_logwallr_0_2x0_1x2_5_b = bpy.data.meshes.new('LogWallR_0.2x0.1x2.5_B')
me_logwallr_0_2x0_1x2_5_b.from_pydata([], [], [])
me_logwallr_0_2x0_1x2_5_b.materials.append(None)
me_logwallr_0_2x0_1x2_5_b.materials.append(None)
me_logwallr_0_2x0_1x2_5_b.update()
me_logwalll_0_2x0_1x2_5_b = bpy.data.meshes.new('LogWallL_0.2x0.1x2.5_B')
me_logwalll_0_2x0_1x2_5_b.from_pydata([], [], [])
me_logwalll_0_2x0_1x2_5_b.materials.append(None)
me_logwalll_0_2x0_1x2_5_b.materials.append(None)
me_logwalll_0_2x0_1x2_5_b.update()
me_walltri_1x0_2x1_4_b = bpy.data.meshes.new('WallTri_1x0.2x1.4_B')
me_walltri_1x0_2x1_4_b.from_pydata([], [], [])
me_walltri_1x0_2x1_4_b.materials.append(None)
me_walltri_1x0_2x1_4_b.materials.append(None)
me_walltri_1x0_2x1_4_b.materials.append(None)
me_walltri_1x0_2x1_4_b.update()
me_sr_wallfillertrism_0_6x0_2x0_6_b = bpy.data.meshes.new('sr_WallFillerTriSm_0.6x0.2x0.6_B')
me_sr_wallfillertrism_0_6x0_2x0_6_b.from_pydata([(-0.05, -5.541e-07, -0.8), (-0.15, -5.498e-07, -0.8), (-0.15, -5.498e-07, 7.947e-08), (-0.05, -5.541e-07, 7.947e-08), (-0.15, 0.8, -1.589e-07), (-0.05, 0.8, -1.589e-07), (2.608e-07, -5.59e-07, -0.8), (3.39e-07, 0.8, -1.589e-07), (2.608e-07, -5.59e-07, -1.0), (3.39e-07, 0.8, -0.2), (-0.2, -5.6e-07, -0.8), (-0.2, 0.8, -1.589e-07), (-0.2, -5.6e-07, -1.0), (-0.2, 0.8, -0.2)], [], [(13, 9, 8, 12), (2, 1, 0, 3), (5, 3, 0), (2, 4, 1), (2, 3, 5, 4), (7, 6, 8, 9), (5, 0, 6, 7), (10, 11, 13, 12), (10, 12, 8, 6), (1, 4, 11, 10), (13, 11, 7, 9)])
me_sr_wallfillertrism_0_6x0_2x0_6_b.polygons.foreach_set('material_index', [1, 1, 0, 0, 0, 1, 1, 1, 1, 1, 1])
me_sr_wallfillertrism_0_6x0_2x0_6_b.materials.append(mat_wall)
me_sr_wallfillertrism_0_6x0_2x0_6_b.materials.append(mat_wood)
me_sr_wallfillertrism_0_6x0_2x0_6_b.use_remesh_preserve_volume = False
me_sr_wallfillertrism_0_6x0_2x0_6_b.use_remesh_preserve_attributes = False
me_sr_wallfillertrism_0_6x0_2x0_6_b.use_mirror_vertex_groups = False
me_sr_wallfillertrism_0_6x0_2x0_6_b.update()
me_sr_chimney_1x2x4_a = bpy.data.meshes.new('sr_Chimney_1x2x4_A')
me_sr_chimney_1x2x4_a.from_pydata([(0.9, 0.9293, 0.2707), (0.1, 0.04142, 2.8), (0.9, -4.411e-07, 2.8), (0.1, 0.9293, 0.2707), (0.9, -4.239e-07, 1.2), (0.1, 0.02247, 1.178), (0.1, 0.9, 2.8), (0.9, 0.9, 2.8), (0.9, -0.7775, 1.978), (0.9, -0.7586, 2.8), (1.0, 1.0, 2.6), (1.0, -4.47e-07, 2.6), (3.874e-07, 1.0, 2.6), (0.0, 0.0, 2.6), (1.0, -1.0, 2.6), (1.0, 1.0, 0.2), (3.874e-07, 1.0, 0.2), (0.0, 0.0, 1.2), (1.0, -4.47e-07, 1.2), (1.0, -1.0, 2.2), (1.0, 1.0, 3.1), (1.0, -5.249e-07, 3.1), (3.812e-07, 1.0, 3.1), (-6.279e-09, -7.787e-08, 3.1), (1.0, -1.0, 3.1), (0.9, 0.9, 3.1), (0.9, -5.189e-07, 3.1), (0.1, 0.9, 3.1), (0.1, 0.04142, 3.1), (0.9, -0.7586, 3.1), (1.0, 1.1, 2.6), (4.143e-07, 1.1, 2.6), (4.08e-07, 1.1, 3.1), (1.0, 1.1, 3.1), (-0.1, 1.0, 2.6), (-0.1, 3.874e-08, 2.6), (-0.1, 1.0, 3.1), (-0.1, -3.913e-08, 3.1), (-0.07071, -0.07071, 2.6), (0.9293, -1.071, 2.6), (-0.07071, -0.07071, 3.1), (0.9293, -1.071, 3.1), (1.1, 1.0, 2.6), (1.1, -4.53e-07, 2.6), (1.1, -1.0, 2.6), (1.1, 1.0, 3.1), (1.1, -5.309e-07, 3.1), (1.1, -1.0, 3.1), (0.9, 0.9293, 0.3707), (0.1, 0.9293, 0.3707), (0.1, 0.02247, 1.278), (0.9, -4.239e-07, 1.3), (0.9, -0.7775, 2.078)], [], [(15, 10, 11, 18), (1, 5, 3, 6), (19, 14, 13, 17), (17, 13, 12, 16), (0, 7, 6, 3), (16, 12, 10, 15), (18, 11, 14, 19), (4, 8, 9, 2), (4, 2, 7, 0), (1, 6, 27, 28), (10, 12, 31, 30), (9, 1, 28, 29), (7, 2, 26, 25), (2, 9, 29, 26), (0, 3, 16, 15), (3, 5, 17, 16), (4, 0, 15, 18), (8, 4, 18, 19), (5, 8, 19, 17), (9, 8, 5, 1), (25, 26, 21, 20), (28, 27, 22, 23), (27, 25, 20, 22), (26, 29, 24, 21), (29, 28, 23, 24), (20, 21, 46, 45), (30, 33, 45, 42), (6, 7, 25, 27), (40, 37, 35, 38), (13, 38, 35), (30, 31, 32, 33), (37, 40, 23), (42, 10, 30), (22, 20, 33, 32), (34, 35, 37, 36), (34, 36, 32, 31), (12, 13, 35, 34), (23, 22, 36, 37), (38, 39, 41, 40), (13, 14, 39, 38), (24, 23, 40, 41), (31, 12, 34), (43, 42, 45, 46), (44, 43, 46, 47), (32, 36, 22), (14, 11, 43, 44), (21, 24, 47, 46), (11, 10, 42, 43), (33, 20, 45), (24, 41, 47), (39, 14, 44), (39, 44, 47, 41), (5, 50, 49, 3), (48, 49, 50, 52, 51), (8, 52, 50, 5), (0, 48, 51, 4), (3, 49, 48, 0), (4, 51, 52, 8)])
me_sr_chimney_1x2x4_a.materials.append(mat_stonedark)
me_sr_chimney_1x2x4_a.use_remesh_preserve_volume = False
me_sr_chimney_1x2x4_a.use_remesh_preserve_attributes = False
me_sr_chimney_1x2x4_a.use_mirror_vertex_groups = False
me_sr_chimney_1x2x4_a.update()

# ---- objects
ob_sr_fireplacewall_3x2x6_5 = bpy.data.objects.new('_sr_FirePlaceWall_3x2x6.5', me_sr_fireplacewall_3x2x6_5_b)
ob_sr_fireplacewall_3x2x6_5_a = bpy.data.objects.new('_sr_FirePlaceWall_3x2x6.5_A', me_sr_fireplacewall_3x2x6_5_a)
ob_sr_wallturnoct_2x3x5_4 = bpy.data.objects.new('_sr_WallTurnOct_2x3x5.4', me_sr_wallturnoct_2x3x5_4_b)
ob_sr_walloctwroof_1_5x1_5x3_002 = bpy.data.objects.new('_sr_WallOctwRoof_1.5x1.5x3.002', me_sr_walloctwroof_1_5x1_5x3_b_006)
ob_omg = bpy.data.objects.new('omg', me_walloct_1_2x1_2x2_5_b)
ob_yo = bpy.data.objects.new('yo', me_sr_walloctwroof_1_5x1_5x3_b_003)
ob_wallwroof_0_2x2x4_5_proxy = bpy.data.objects.new('_WallwRoof_0.2x2x4.5_proxy', me_wallwroof_0_2x2x4_5_b)
ob_wallwroof_0_2x1x3_5_proxy = bpy.data.objects.new('_WallwRoof_0.2x1x3.5_proxy', me_wallwroof_0_2x1x3_5_b)
ob_sr_walloctwroof_1_5x1_5x3_001 = bpy.data.objects.new('_sr_WallOctwRoof_1.5x1.5x3.001', me_sr_walloctwroof_1_5x1_5x3_b)
ob_sr_walloctwroof_1_5x1_5x3 = bpy.data.objects.new('_sr_WallOctwRoof_1.5x1.5x3', me_sr_walloctwroof_1_5x1_5x3_b)
ob_walloctwroof_1_5x1_5x2_5_proxy = bpy.data.objects.new('_WallOctwRoof_1.5x1.5x2.5_proxy', me_walloctwroof_1_5x1_5x2_5_b)
ob_sr_logrooftop_0_2x0_2x0_2 = bpy.data.objects.new('_sr_LogRoofTop_0.2x0.2x0.2', me_sr_logrooftop_0_2x0_2x0_2_b)
ob_sr_wallturnwtri2_5_3_5_1x1x4 = bpy.data.objects.new('_sr_WallTurnwTri2.5-3.5_1x1x4', me_sr_wallturnwtri2_5_3_5_1x1x4_b)
ob_roofedgewall_1x0_5x0_6_proxy = bpy.data.objects.new('RoofEdgeWall_1x0.5x0.6_proxy', me_roofedge_1x0_5x0_6_a)
ob_logroofedge_0_2x0_1x0_2_proxy = bpy.data.objects.new('LogRoofEdge_0.2x0.1x0.2_proxy', me_logroofedge_0_2x0_1x0_2_a)
ob_sr_wallturn2_5_3_1x1x3_001 = bpy.data.objects.new('sr_WallTurn2.5-3_1x1x3.001', me_sr_wallturn2_5_3_1x1x3_b)
ob_logwallturn_1x1x0_2_proxy = bpy.data.objects.new('LogWallTurn_1x1x0.2_proxy', me_logwallturn_1x1x0_2_b)
ob_stonewallturn_1x1x0_2_proxy = bpy.data.objects.new('StoneWallTurn_1x1x0.2_proxy', me_stonewallturn_1x1x0_2_b)
ob_logwallr_0_2x0_1x2_5_proxy = bpy.data.objects.new('LogWallR_0.2x0.1x2.5_proxy', me_logwallr_0_2x0_1x2_5_b)
ob_logwalll_0_2x0_1x2_5_proxy = bpy.data.objects.new('LogWallL_0.2x0.1x2.5_proxy', me_logwalll_0_2x0_1x2_5_b)
ob_walltri_1x0_2x1_4_proxy = bpy.data.objects.new('WallTri_1x0.2x1.4_proxy', me_walltri_1x0_2x1_4_b)
ob_sr_wallturn2_5_3_1x1x3 = bpy.data.objects.new('sr_WallTurn2.5-3_1x1x3', me_sr_wallturn2_5_3_1x1x3_b)
ob_sr_wallfillertrism_0_6x0_2x0_6 = bpy.data.objects.new('_sr_WallFillerTriSm_0.6x0.2x0.6', me_sr_wallfillertrism_0_6x0_2x0_6_b)
ob_sr_chimney_1x2x4 = bpy.data.objects.new('_sr_Chimney_1x2x4', me_sr_chimney_1x2x4_a)
ob_materialsbi = bpy.data.objects.new('_MaterialsBI', None)

# ---- transforms, parenting, visibility, modifiers, constraints
ob_sr_fireplacewall_3x2x6_5.location = (-1.0, 5.0, 0.0)
ob_sr_fireplacewall_3x2x6_5.lineart.crease_threshold = 0.0
ob_sr_fireplacewall_3x2x6_5_a.location = (-5.0, 5.0, 0.0)
ob_sr_fireplacewall_3x2x6_5_a.lineart.crease_threshold = 0.0
ob_sr_wallturnoct_2x3x5_4.location = (1.0, -4.371e-08, -1.7)
ob_sr_wallturnoct_2x3x5_4.scale = (1.0, 1.0, 1.8)
ob_sr_wallturnoct_2x3x5_4.lineart.crease_threshold = 0.0
ob_sr_walloctwroof_1_5x1_5x3_002.location = (2.0, -4.0, -0.2)
ob_sr_walloctwroof_1_5x1_5x3_002.lineart.crease_threshold = 0.0
ob_omg.location = (2.0, 0.0, -0.2)
ob_omg.hide_viewport = True
ob_omg.lineart.crease_threshold = 0.0
ob_yo.location = (0.0, 0.0, -0.2)
ob_yo.hide_viewport = True
ob_yo.lineart.crease_threshold = 0.0
ob_wallwroof_0_2x2x4_5_proxy.location = (-3.0, 0.0, -1.7)
ob_wallwroof_0_2x2x4_5_proxy.scale = (1.0, 1.0, 1.8)
ob_wallwroof_0_2x2x4_5_proxy.lineart.crease_threshold = 0.0
ob_wallwroof_0_2x1x3_5_proxy.location = (-5.0, -1.0, -0.2)
ob_wallwroof_0_2x1x3_5_proxy.rotation_euler = (0.0, -0.0, -1.571)
ob_wallwroof_0_2x1x3_5_proxy.lineart.crease_threshold = 0.0
ob_sr_walloctwroof_1_5x1_5x3_001.location = (-4.0, -1.0, -0.2)
ob_sr_walloctwroof_1_5x1_5x3_001.lineart.crease_threshold = 0.0
ob_sr_walloctwroof_1_5x1_5x3.location = (-1.0, -4.0, -0.2)
ob_sr_walloctwroof_1_5x1_5x3.lineart.crease_threshold = 0.0
ob_walloctwroof_1_5x1_5x2_5_proxy.location = (-4.0, -4.0, -0.2)
ob_walloctwroof_1_5x1_5x2_5_proxy.lineart.crease_threshold = 0.0
ob_sr_logrooftop_0_2x0_2x0_2.location = (-6.0, -1.0, 1.3)
ob_sr_logrooftop_0_2x0_2x0_2.rotation_euler = (0.0, -0.0, -1.571)
ob_sr_logrooftop_0_2x0_2x0_2.lineart.crease_threshold = 0.0
ob_sr_wallturnwtri2_5_3_5_1x1x4.location = (0.0, -7.0, -0.2)
ob_sr_wallturnwtri2_5_3_5_1x1x4.lineart.crease_threshold = 0.0
ob_roofedgewall_1x0_5x0_6_proxy.location = (-4.0, -7.0, 3.5)
ob_roofedgewall_1x0_5x0_6_proxy.rotation_euler = (0.0, -0.0, -1.571)
ob_roofedgewall_1x0_5x0_6_proxy.scale = (1.0, 0.85, 1.0)
ob_roofedgewall_1x0_5x0_6_proxy.lineart.crease_threshold = 0.0
ob_logroofedge_0_2x0_1x0_2_proxy.location = (-4.0, -7.0, 3.3)
ob_logroofedge_0_2x0_1x0_2_proxy.rotation_euler = (0.0, -0.0, -1.571)
ob_logroofedge_0_2x0_1x0_2_proxy.scale = (1.0, 0.85, 1.0)
ob_logroofedge_0_2x0_1x0_2_proxy.lineart.crease_threshold = 0.0
ob_sr_wallturn2_5_3_1x1x3_001.location = (-3.0, -7.0, -0.2)
ob_sr_wallturn2_5_3_1x1x3_001.lineart.crease_threshold = 0.0
ob_logwallturn_1x1x0_2_proxy.location = (-3.0, -7.0, 2.1)
ob_logwallturn_1x1x0_2_proxy.lineart.crease_threshold = 0.0
ob_stonewallturn_1x1x0_2_proxy.location = (-3.0, -7.0, -0.2)
ob_stonewallturn_1x1x0_2_proxy.lineart.crease_threshold = 0.0
ob_logwallr_0_2x0_1x2_5_proxy.location = (-3.0, -6.0, -0.2)
ob_logwallr_0_2x0_1x2_5_proxy.lineart.crease_threshold = 0.0
ob_logwalll_0_2x0_1x2_5_proxy.location = (-4.0, -7.0, -0.2)
ob_logwalll_0_2x0_1x2_5_proxy.rotation_euler = (0.0, -0.0, -1.571)
ob_logwalll_0_2x0_1x2_5_proxy.scale = (1.0, 1.0, 1.4)
ob_logwalll_0_2x0_1x2_5_proxy.lineart.crease_threshold = 0.0
ob_walltri_1x0_2x1_4_proxy.location = (-3.0, -7.0, 2.3)
ob_walltri_1x0_2x1_4_proxy.rotation_euler = (0.0, -0.0, -1.571)
ob_walltri_1x0_2x1_4_proxy.lineart.crease_threshold = 0.0
ob_sr_wallturn2_5_3_1x1x3.location = (-6.0, -7.0, -0.2)
ob_sr_wallturn2_5_3_1x1x3.lineart.crease_threshold = 0.0
ob_sr_wallfillertrism_0_6x0_2x0_6.location = (-6.0, -4.0, 1.3)
ob_sr_wallfillertrism_0_6x0_2x0_6.lock_rotations_4d = False
ob_sr_wallfillertrism_0_6x0_2x0_6.empty_display_type = 'ARROWS'
ob_sr_wallfillertrism_0_6x0_2x0_6.lineart.crease_threshold = 0.0
ob_sr_chimney_1x2x4.location = (5.0, 4.0, 0.0)
ob_sr_chimney_1x2x4.rotation_euler = (0.0, -0.0, 1.571)
ob_sr_chimney_1x2x4.lock_rotations_4d = False
ob_sr_chimney_1x2x4.empty_display_type = 'ARROWS'
ob_sr_chimney_1x2x4.lineart.crease_threshold = 0.0
ob_materialsbi.location = (0.0, 0.0, 0.0)

# ---- collection membership
col_collection_1.objects.link(ob_sr_fireplacewall_3x2x6_5)
col_collection_1.objects.link(ob_sr_fireplacewall_3x2x6_5_a)
col_collection_1.objects.link(ob_sr_wallturnoct_2x3x5_4)
col_collection_1.objects.link(ob_sr_walloctwroof_1_5x1_5x3_002)
col_collection_1.objects.link(ob_omg)
col_collection_1.objects.link(ob_yo)
col_collection_1.objects.link(ob_wallwroof_0_2x2x4_5_proxy)
col_collection_1.objects.link(ob_wallwroof_0_2x1x3_5_proxy)
col_collection_1.objects.link(ob_sr_walloctwroof_1_5x1_5x3_001)
col_collection_1.objects.link(ob_sr_walloctwroof_1_5x1_5x3)
col_collection_1.objects.link(ob_walloctwroof_1_5x1_5x2_5_proxy)
col_collection_1.objects.link(ob_sr_logrooftop_0_2x0_2x0_2)
col_collection_1.objects.link(ob_sr_wallturnwtri2_5_3_5_1x1x4)
col_collection_1.objects.link(ob_roofedgewall_1x0_5x0_6_proxy)
col_collection_1.objects.link(ob_logroofedge_0_2x0_1x0_2_proxy)
col_collection_1.objects.link(ob_sr_wallturn2_5_3_1x1x3_001)
col_collection_1.objects.link(ob_logwallturn_1x1x0_2_proxy)
col_collection_1.objects.link(ob_stonewallturn_1x1x0_2_proxy)
col_collection_1.objects.link(ob_logwallr_0_2x0_1x2_5_proxy)
col_collection_1.objects.link(ob_logwalll_0_2x0_1x2_5_proxy)
col_collection_1.objects.link(ob_walltri_1x0_2x1_4_proxy)
col_collection_1.objects.link(ob_sr_wallturn2_5_3_1x1x3)
col_collection_1.objects.link(ob_sr_wallfillertrism_0_6x0_2x0_6)
col_collection_1.objects.link(ob_sr_chimney_1x2x4)
col_collection_20.objects.link(ob_materialsbi)

# ---- scene / render settings (as saved in the file)
scene.frame_start = 1; scene.frame_end = 250; scene.frame_set(0)
scene.render.engine = 'BLENDER_EEVEE_NEXT'
scene.render.resolution_percentage = 50
scene.render.dither_intensity = 0.0
scene.cycles.use_denoising = False
scene.cycles.samples = 128
scene.cycles.sampling_pattern = 'TABULATED_SOBOL'
scene.cycles.use_adaptive_sampling = False
scene.cycles.use_light_tree = False
scene.cycles.blur_glossy = 0.0
scene.cycles.sample_clamp_indirect = 0.0
scene.view_settings.view_transform = 'Standard'
bpy.context.view_layer.update()

# ---- added for rendering (the .blend has no active camera and no usable light): camera, sun
cam_auto = bpy.data.cameras.new('AutoCamera')
cam_auto.lens = 50.0
cam_auto.sensor_width = 36.0
cam_auto.clip_end = 1000.0
ob_auto_camera = bpy.data.objects.new('AutoCamera', cam_auto)
scene.collection.objects.link(ob_auto_camera)
ob_auto_camera.location = (17.6776, -22.7207, 16.9138)
ob_auto_camera.rotation_euler = (1.09748, -7.21219e-08, 0.694738)
scene.camera = ob_auto_camera
light_auto_sun = bpy.data.lights.new('AutoSun', 'SUN')
light_auto_sun.energy = 3.0
light_auto_sun.angle = 0.0523599
ob_auto_sun = bpy.data.objects.new('AutoSun', light_auto_sun)
scene.collection.objects.link(ob_auto_sun)
ob_auto_sun.rotation_euler = (0.872665, 0.174533, 0.523599)
bpy.context.view_layer.update()
